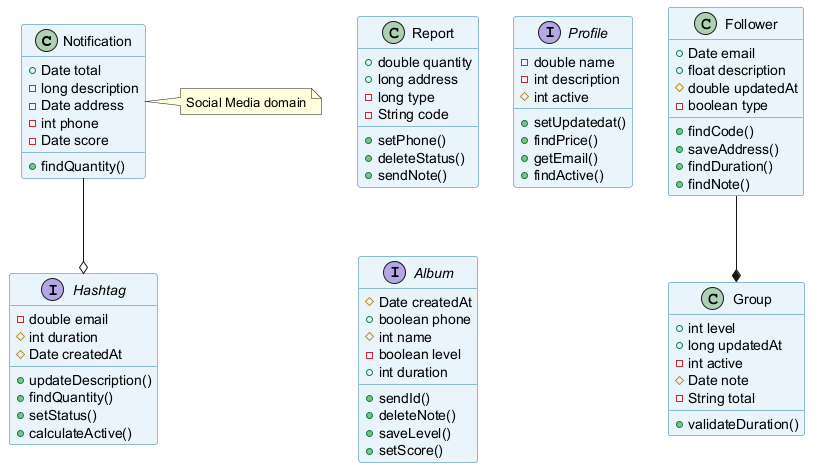

The diagram above was rendered by PlantUML. Its source (embedded in the PNG):
@startuml
skinparam backgroundColor #FFFFFF
skinparam classBackgroundColor #E8F4FA
skinparam classBorderColor #2C7DA0
class Notification {
  +Date total
  -long description
  -Date address
  -int phone
  -Date score
  +findQuantity()
}
class Follower {
  +Date email
  +float description
  #double updatedAt
  -boolean type
  +findCode()
  +saveAddress()
  +findDuration()
  +findNote()
}
class Report {
  +double quantity
  +long address
  -long type
  -String code
  +setPhone()
  +deleteStatus()
  +sendNote()
}
interface Hashtag {
  -double email
  #int duration
  #Date createdAt
  +updateDescription()
  +findQuantity()
  +setStatus()
  +calculateActive()
}
interface Profile {
  -double name
  -int description
  #int active
  +setUpdatedat()
  +findPrice()
  +getEmail()
  +findActive()
}
interface Album {
  #Date createdAt
  +boolean phone
  #int name
  -boolean level
  +int duration
  +sendId()
  +deleteNote()
  +saveLevel()
  +setScore()
}
class Group {
  +int level
  +long updatedAt
  -int active
  #Date note
  -String total
  +validateDuration()
}
Notification --o Hashtag
Follower --* Group
note right of Notification : Social Media domain
@enduml